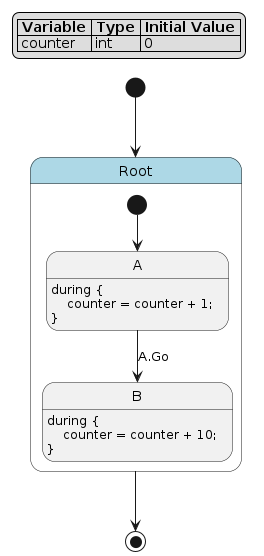

The diagram above was rendered by PlantUML. Its source (embedded in the PNG):
@startuml
hide empty description

skinparam state {
  BackgroundColor<<pseudo>> LightGray
  BackgroundColor<<composite>> LightBlue
  BorderColor<<pseudo>> Gray
  FontStyle<<pseudo>> italic
}

legend top left
|= Variable |= Type |= Initial Value |
| counter | int | 0 |
endlegend

state "Root" as root <<composite>> {
    state "A" as root__a
    root__a : during {\n    counter = counter + 1;\n}
    state "B" as root__b
    root__b : during {\n    counter = counter + 10;\n}
    [*] --> root__a
    root__a --> root__b : A.Go
}
[*] --> root
root --> [*]
@enduml